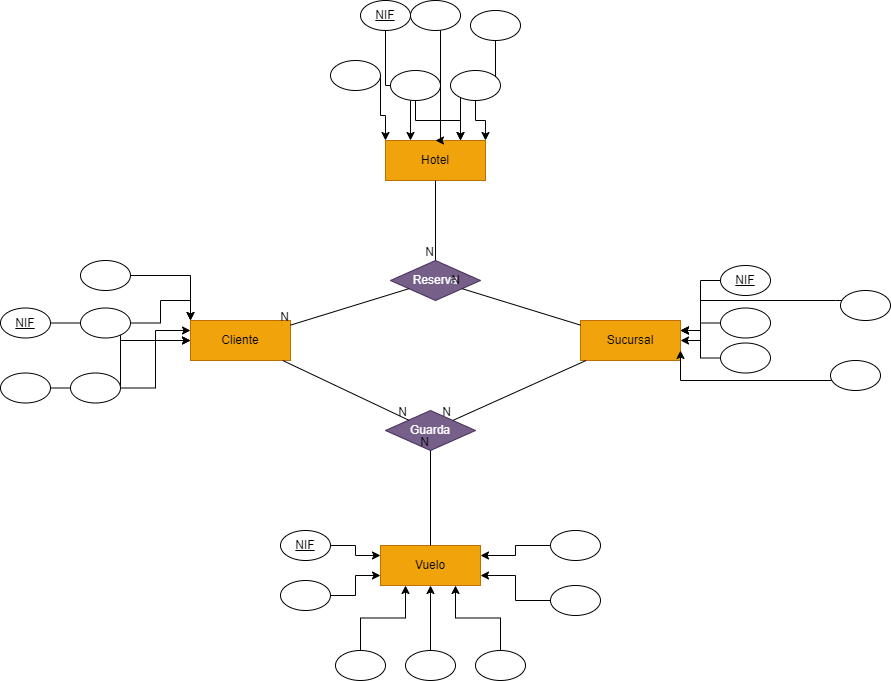

The diagram above was exported from draw.io. Its source (the exported page's mxGraphModel, read from the mxfile embedded in the PNG):
<mxGraphModel dx="1781" dy="653" grid="1" gridSize="10" guides="1" tooltips="1" connect="1" arrows="1" fold="1" page="1" pageScale="1" pageWidth="827" pageHeight="1169" math="0" shadow="0">
  <root>
    <mxCell id="WIyWlLk6GJQsqaUBKTNV-0" />
    <mxCell id="WIyWlLk6GJQsqaUBKTNV-1" parent="WIyWlLk6GJQsqaUBKTNV-0" />
    <mxCell id="WzdWIMbtXOXWW-_DHDSJ-0" value="Sucursal" style="whiteSpace=wrap;html=1;align=center;fillColor=#f0a30a;strokeColor=#BD7000;fontColor=#000000;" vertex="1" parent="WIyWlLk6GJQsqaUBKTNV-1">
      <mxGeometry x="430" y="320" width="100" height="40" as="geometry" />
    </mxCell>
    <mxCell id="WzdWIMbtXOXWW-_DHDSJ-1" value="Cliente" style="whiteSpace=wrap;html=1;align=center;fillColor=#f0a30a;strokeColor=#BD7000;fontColor=#000000;" vertex="1" parent="WIyWlLk6GJQsqaUBKTNV-1">
      <mxGeometry x="40" y="320" width="100" height="40" as="geometry" />
    </mxCell>
    <mxCell id="WzdWIMbtXOXWW-_DHDSJ-2" value="Vuelo" style="whiteSpace=wrap;html=1;align=center;fillColor=#f0a30a;strokeColor=#BD7000;fontColor=#000000;" vertex="1" parent="WIyWlLk6GJQsqaUBKTNV-1">
      <mxGeometry x="230" y="545" width="100" height="40" as="geometry" />
    </mxCell>
    <mxCell id="WzdWIMbtXOXWW-_DHDSJ-3" value="Hotel" style="whiteSpace=wrap;html=1;align=center;fillColor=#f0a30a;strokeColor=#BD7000;fontColor=#000000;" vertex="1" parent="WIyWlLk6GJQsqaUBKTNV-1">
      <mxGeometry x="235" y="140" width="100" height="40" as="geometry" />
    </mxCell>
    <mxCell id="WzdWIMbtXOXWW-_DHDSJ-4" value="Guarda" style="shape=rhombus;perimeter=rhombusPerimeter;whiteSpace=wrap;html=1;align=center;fillColor=#76608a;fontColor=#ffffff;strokeColor=#432D57;" vertex="1" parent="WIyWlLk6GJQsqaUBKTNV-1">
      <mxGeometry x="235" y="410" width="90" height="40" as="geometry" />
    </mxCell>
    <mxCell id="WzdWIMbtXOXWW-_DHDSJ-6" value="Reserva" style="shape=rhombus;perimeter=rhombusPerimeter;whiteSpace=wrap;html=1;align=center;fillColor=#76608a;fontColor=#ffffff;strokeColor=#432D57;" vertex="1" parent="WIyWlLk6GJQsqaUBKTNV-1">
      <mxGeometry x="240" y="260" width="90" height="40" as="geometry" />
    </mxCell>
    <mxCell id="WzdWIMbtXOXWW-_DHDSJ-8" value="" style="endArrow=none;html=1;rounded=0;" edge="1" parent="WIyWlLk6GJQsqaUBKTNV-1" source="WzdWIMbtXOXWW-_DHDSJ-1" target="WzdWIMbtXOXWW-_DHDSJ-4">
      <mxGeometry relative="1" as="geometry">
        <mxPoint x="330" y="340" as="sourcePoint" />
        <mxPoint x="490" y="340" as="targetPoint" />
      </mxGeometry>
    </mxCell>
    <mxCell id="WzdWIMbtXOXWW-_DHDSJ-9" value="N" style="resizable=0;html=1;whiteSpace=wrap;align=right;verticalAlign=bottom;" connectable="0" vertex="1" parent="WzdWIMbtXOXWW-_DHDSJ-8">
      <mxGeometry x="1" relative="1" as="geometry" />
    </mxCell>
    <mxCell id="WzdWIMbtXOXWW-_DHDSJ-10" value="" style="endArrow=none;html=1;rounded=0;" edge="1" parent="WIyWlLk6GJQsqaUBKTNV-1" source="WzdWIMbtXOXWW-_DHDSJ-0" target="WzdWIMbtXOXWW-_DHDSJ-4">
      <mxGeometry relative="1" as="geometry">
        <mxPoint x="142" y="370" as="sourcePoint" />
        <mxPoint x="268" y="430" as="targetPoint" />
      </mxGeometry>
    </mxCell>
    <mxCell id="WzdWIMbtXOXWW-_DHDSJ-11" value="N" style="resizable=0;html=1;whiteSpace=wrap;align=right;verticalAlign=bottom;" connectable="0" vertex="1" parent="WzdWIMbtXOXWW-_DHDSJ-10">
      <mxGeometry x="1" relative="1" as="geometry" />
    </mxCell>
    <mxCell id="WzdWIMbtXOXWW-_DHDSJ-12" value="" style="endArrow=none;html=1;rounded=0;" edge="1" parent="WIyWlLk6GJQsqaUBKTNV-1" source="WzdWIMbtXOXWW-_DHDSJ-2" target="WzdWIMbtXOXWW-_DHDSJ-4">
      <mxGeometry relative="1" as="geometry">
        <mxPoint x="152" y="380" as="sourcePoint" />
        <mxPoint x="278" y="440" as="targetPoint" />
      </mxGeometry>
    </mxCell>
    <mxCell id="WzdWIMbtXOXWW-_DHDSJ-13" value="N" style="resizable=0;html=1;whiteSpace=wrap;align=right;verticalAlign=bottom;" connectable="0" vertex="1" parent="WzdWIMbtXOXWW-_DHDSJ-12">
      <mxGeometry x="1" relative="1" as="geometry" />
    </mxCell>
    <mxCell id="WzdWIMbtXOXWW-_DHDSJ-14" value="" style="endArrow=none;html=1;rounded=0;" edge="1" parent="WIyWlLk6GJQsqaUBKTNV-1" source="WzdWIMbtXOXWW-_DHDSJ-6" target="WzdWIMbtXOXWW-_DHDSJ-1">
      <mxGeometry relative="1" as="geometry">
        <mxPoint x="162" y="390" as="sourcePoint" />
        <mxPoint x="288" y="450" as="targetPoint" />
      </mxGeometry>
    </mxCell>
    <mxCell id="WzdWIMbtXOXWW-_DHDSJ-15" value="N" style="resizable=0;html=1;whiteSpace=wrap;align=right;verticalAlign=bottom;" connectable="0" vertex="1" parent="WzdWIMbtXOXWW-_DHDSJ-14">
      <mxGeometry x="1" relative="1" as="geometry" />
    </mxCell>
    <mxCell id="WzdWIMbtXOXWW-_DHDSJ-16" value="" style="endArrow=none;html=1;rounded=0;" edge="1" parent="WIyWlLk6GJQsqaUBKTNV-1" source="WzdWIMbtXOXWW-_DHDSJ-0" target="WzdWIMbtXOXWW-_DHDSJ-6">
      <mxGeometry relative="1" as="geometry">
        <mxPoint x="172" y="400" as="sourcePoint" />
        <mxPoint x="298" y="460" as="targetPoint" />
      </mxGeometry>
    </mxCell>
    <mxCell id="WzdWIMbtXOXWW-_DHDSJ-17" value="N" style="resizable=0;html=1;whiteSpace=wrap;align=right;verticalAlign=bottom;" connectable="0" vertex="1" parent="WzdWIMbtXOXWW-_DHDSJ-16">
      <mxGeometry x="1" relative="1" as="geometry" />
    </mxCell>
    <mxCell id="WzdWIMbtXOXWW-_DHDSJ-18" value="" style="endArrow=none;html=1;rounded=0;" edge="1" parent="WIyWlLk6GJQsqaUBKTNV-1" source="WzdWIMbtXOXWW-_DHDSJ-3" target="WzdWIMbtXOXWW-_DHDSJ-6">
      <mxGeometry relative="1" as="geometry">
        <mxPoint x="182" y="410" as="sourcePoint" />
        <mxPoint x="308" y="470" as="targetPoint" />
      </mxGeometry>
    </mxCell>
    <mxCell id="WzdWIMbtXOXWW-_DHDSJ-19" value="N" style="resizable=0;html=1;whiteSpace=wrap;align=right;verticalAlign=bottom;" connectable="0" vertex="1" parent="WzdWIMbtXOXWW-_DHDSJ-18">
      <mxGeometry x="1" relative="1" as="geometry" />
    </mxCell>
    <mxCell id="WzdWIMbtXOXWW-_DHDSJ-54" style="edgeStyle=orthogonalEdgeStyle;rounded=0;orthogonalLoop=1;jettySize=auto;html=1;entryX=1;entryY=0.25;entryDx=0;entryDy=0;" edge="1" parent="WIyWlLk6GJQsqaUBKTNV-1" source="WzdWIMbtXOXWW-_DHDSJ-20" target="WzdWIMbtXOXWW-_DHDSJ-0">
      <mxGeometry relative="1" as="geometry" />
    </mxCell>
    <mxCell id="WzdWIMbtXOXWW-_DHDSJ-20" value="&lt;u&gt;NIF&lt;/u&gt;" style="ellipse;whiteSpace=wrap;html=1;align=center;" vertex="1" parent="WIyWlLk6GJQsqaUBKTNV-1">
      <mxGeometry x="570" y="265" width="50" height="30" as="geometry" />
    </mxCell>
    <mxCell id="WzdWIMbtXOXWW-_DHDSJ-56" style="edgeStyle=orthogonalEdgeStyle;rounded=0;orthogonalLoop=1;jettySize=auto;html=1;entryX=1;entryY=0.25;entryDx=0;entryDy=0;" edge="1" parent="WIyWlLk6GJQsqaUBKTNV-1" source="WzdWIMbtXOXWW-_DHDSJ-21" target="WzdWIMbtXOXWW-_DHDSJ-0">
      <mxGeometry relative="1" as="geometry" />
    </mxCell>
    <mxCell id="WzdWIMbtXOXWW-_DHDSJ-21" value="" style="ellipse;whiteSpace=wrap;html=1;align=center;" vertex="1" parent="WIyWlLk6GJQsqaUBKTNV-1">
      <mxGeometry x="570" y="342.5" width="50" height="30" as="geometry" />
    </mxCell>
    <mxCell id="WzdWIMbtXOXWW-_DHDSJ-55" style="edgeStyle=orthogonalEdgeStyle;rounded=0;orthogonalLoop=1;jettySize=auto;html=1;entryX=1;entryY=0.25;entryDx=0;entryDy=0;" edge="1" parent="WIyWlLk6GJQsqaUBKTNV-1" source="WzdWIMbtXOXWW-_DHDSJ-22" target="WzdWIMbtXOXWW-_DHDSJ-0">
      <mxGeometry relative="1" as="geometry" />
    </mxCell>
    <mxCell id="WzdWIMbtXOXWW-_DHDSJ-22" value="" style="ellipse;whiteSpace=wrap;html=1;align=center;" vertex="1" parent="WIyWlLk6GJQsqaUBKTNV-1">
      <mxGeometry x="570" y="307.5" width="50" height="30" as="geometry" />
    </mxCell>
    <mxCell id="WzdWIMbtXOXWW-_DHDSJ-57" style="edgeStyle=orthogonalEdgeStyle;rounded=0;orthogonalLoop=1;jettySize=auto;html=1;entryX=1;entryY=0.5;entryDx=0;entryDy=0;" edge="1" parent="WIyWlLk6GJQsqaUBKTNV-1" source="WzdWIMbtXOXWW-_DHDSJ-23" target="WzdWIMbtXOXWW-_DHDSJ-0">
      <mxGeometry relative="1" as="geometry">
        <Array as="points">
          <mxPoint x="685" y="300" />
          <mxPoint x="550" y="300" />
          <mxPoint x="550" y="340" />
        </Array>
      </mxGeometry>
    </mxCell>
    <mxCell id="WzdWIMbtXOXWW-_DHDSJ-23" value="" style="ellipse;whiteSpace=wrap;html=1;align=center;" vertex="1" parent="WIyWlLk6GJQsqaUBKTNV-1">
      <mxGeometry x="690" y="290" width="50" height="30" as="geometry" />
    </mxCell>
    <mxCell id="WzdWIMbtXOXWW-_DHDSJ-58" style="edgeStyle=orthogonalEdgeStyle;rounded=0;orthogonalLoop=1;jettySize=auto;html=1;entryX=1;entryY=0.75;entryDx=0;entryDy=0;" edge="1" parent="WIyWlLk6GJQsqaUBKTNV-1" source="WzdWIMbtXOXWW-_DHDSJ-24" target="WzdWIMbtXOXWW-_DHDSJ-0">
      <mxGeometry relative="1" as="geometry">
        <Array as="points">
          <mxPoint x="695" y="380" />
          <mxPoint x="530" y="380" />
        </Array>
      </mxGeometry>
    </mxCell>
    <mxCell id="WzdWIMbtXOXWW-_DHDSJ-24" value="" style="ellipse;whiteSpace=wrap;html=1;align=center;" vertex="1" parent="WIyWlLk6GJQsqaUBKTNV-1">
      <mxGeometry x="680" y="360" width="50" height="30" as="geometry" />
    </mxCell>
    <mxCell id="WzdWIMbtXOXWW-_DHDSJ-51" style="edgeStyle=orthogonalEdgeStyle;rounded=0;orthogonalLoop=1;jettySize=auto;html=1;entryX=0.25;entryY=0;entryDx=0;entryDy=0;" edge="1" parent="WIyWlLk6GJQsqaUBKTNV-1" source="WzdWIMbtXOXWW-_DHDSJ-25" target="WzdWIMbtXOXWW-_DHDSJ-3">
      <mxGeometry relative="1" as="geometry" />
    </mxCell>
    <mxCell id="WzdWIMbtXOXWW-_DHDSJ-25" value="&lt;u&gt;NIF&lt;/u&gt;" style="ellipse;whiteSpace=wrap;html=1;align=center;" vertex="1" parent="WIyWlLk6GJQsqaUBKTNV-1">
      <mxGeometry x="210" width="50" height="30" as="geometry" />
    </mxCell>
    <mxCell id="WzdWIMbtXOXWW-_DHDSJ-49" style="edgeStyle=orthogonalEdgeStyle;rounded=0;orthogonalLoop=1;jettySize=auto;html=1;entryX=0.75;entryY=0;entryDx=0;entryDy=0;" edge="1" parent="WIyWlLk6GJQsqaUBKTNV-1" source="WzdWIMbtXOXWW-_DHDSJ-26" target="WzdWIMbtXOXWW-_DHDSJ-3">
      <mxGeometry relative="1" as="geometry" />
    </mxCell>
    <mxCell id="WzdWIMbtXOXWW-_DHDSJ-26" value="" style="ellipse;whiteSpace=wrap;html=1;align=center;" vertex="1" parent="WIyWlLk6GJQsqaUBKTNV-1">
      <mxGeometry x="240" y="70" width="50" height="30" as="geometry" />
    </mxCell>
    <mxCell id="WzdWIMbtXOXWW-_DHDSJ-53" style="edgeStyle=orthogonalEdgeStyle;rounded=0;orthogonalLoop=1;jettySize=auto;html=1;entryX=0.75;entryY=0;entryDx=0;entryDy=0;" edge="1" parent="WIyWlLk6GJQsqaUBKTNV-1" source="WzdWIMbtXOXWW-_DHDSJ-27" target="WzdWIMbtXOXWW-_DHDSJ-3">
      <mxGeometry relative="1" as="geometry" />
    </mxCell>
    <mxCell id="WzdWIMbtXOXWW-_DHDSJ-27" value="" style="ellipse;whiteSpace=wrap;html=1;align=center;" vertex="1" parent="WIyWlLk6GJQsqaUBKTNV-1">
      <mxGeometry x="320" y="10" width="50" height="30" as="geometry" />
    </mxCell>
    <mxCell id="WzdWIMbtXOXWW-_DHDSJ-52" style="edgeStyle=orthogonalEdgeStyle;rounded=0;orthogonalLoop=1;jettySize=auto;html=1;entryX=0.5;entryY=0;entryDx=0;entryDy=0;" edge="1" parent="WIyWlLk6GJQsqaUBKTNV-1" source="WzdWIMbtXOXWW-_DHDSJ-28" target="WzdWIMbtXOXWW-_DHDSJ-3">
      <mxGeometry relative="1" as="geometry">
        <Array as="points">
          <mxPoint x="290" y="140" />
        </Array>
      </mxGeometry>
    </mxCell>
    <mxCell id="WzdWIMbtXOXWW-_DHDSJ-28" value="" style="ellipse;whiteSpace=wrap;html=1;align=center;" vertex="1" parent="WIyWlLk6GJQsqaUBKTNV-1">
      <mxGeometry x="260" width="50" height="30" as="geometry" />
    </mxCell>
    <mxCell id="WzdWIMbtXOXWW-_DHDSJ-48" style="edgeStyle=orthogonalEdgeStyle;rounded=0;orthogonalLoop=1;jettySize=auto;html=1;entryX=1;entryY=0;entryDx=0;entryDy=0;" edge="1" parent="WIyWlLk6GJQsqaUBKTNV-1" source="WzdWIMbtXOXWW-_DHDSJ-29" target="WzdWIMbtXOXWW-_DHDSJ-3">
      <mxGeometry relative="1" as="geometry" />
    </mxCell>
    <mxCell id="WzdWIMbtXOXWW-_DHDSJ-29" value="" style="ellipse;whiteSpace=wrap;html=1;align=center;" vertex="1" parent="WIyWlLk6GJQsqaUBKTNV-1">
      <mxGeometry x="300" y="70" width="50" height="30" as="geometry" />
    </mxCell>
    <mxCell id="WzdWIMbtXOXWW-_DHDSJ-50" style="edgeStyle=orthogonalEdgeStyle;rounded=0;orthogonalLoop=1;jettySize=auto;html=1;entryX=0;entryY=0;entryDx=0;entryDy=0;" edge="1" parent="WIyWlLk6GJQsqaUBKTNV-1" source="WzdWIMbtXOXWW-_DHDSJ-30" target="WzdWIMbtXOXWW-_DHDSJ-3">
      <mxGeometry relative="1" as="geometry">
        <Array as="points">
          <mxPoint x="230" y="115" />
          <mxPoint x="235" y="115" />
        </Array>
      </mxGeometry>
    </mxCell>
    <mxCell id="WzdWIMbtXOXWW-_DHDSJ-30" value="" style="ellipse;whiteSpace=wrap;html=1;align=center;" vertex="1" parent="WIyWlLk6GJQsqaUBKTNV-1">
      <mxGeometry x="180" y="60" width="50" height="30" as="geometry" />
    </mxCell>
    <mxCell id="WzdWIMbtXOXWW-_DHDSJ-59" style="edgeStyle=orthogonalEdgeStyle;rounded=0;orthogonalLoop=1;jettySize=auto;html=1;entryX=0;entryY=0.25;entryDx=0;entryDy=0;" edge="1" parent="WIyWlLk6GJQsqaUBKTNV-1" source="WzdWIMbtXOXWW-_DHDSJ-31" target="WzdWIMbtXOXWW-_DHDSJ-2">
      <mxGeometry relative="1" as="geometry" />
    </mxCell>
    <mxCell id="WzdWIMbtXOXWW-_DHDSJ-31" value="&lt;u&gt;NIF&lt;/u&gt;" style="ellipse;whiteSpace=wrap;html=1;align=center;" vertex="1" parent="WIyWlLk6GJQsqaUBKTNV-1">
      <mxGeometry x="130" y="530" width="50" height="30" as="geometry" />
    </mxCell>
    <mxCell id="WzdWIMbtXOXWW-_DHDSJ-64" style="edgeStyle=orthogonalEdgeStyle;rounded=0;orthogonalLoop=1;jettySize=auto;html=1;entryX=0.5;entryY=1;entryDx=0;entryDy=0;exitX=0.5;exitY=0;exitDx=0;exitDy=0;" edge="1" parent="WIyWlLk6GJQsqaUBKTNV-1" source="WzdWIMbtXOXWW-_DHDSJ-32" target="WzdWIMbtXOXWW-_DHDSJ-2">
      <mxGeometry relative="1" as="geometry" />
    </mxCell>
    <mxCell id="WzdWIMbtXOXWW-_DHDSJ-32" value="" style="ellipse;whiteSpace=wrap;html=1;align=center;" vertex="1" parent="WIyWlLk6GJQsqaUBKTNV-1">
      <mxGeometry x="255" y="650" width="50" height="30" as="geometry" />
    </mxCell>
    <mxCell id="WzdWIMbtXOXWW-_DHDSJ-63" style="edgeStyle=orthogonalEdgeStyle;rounded=0;orthogonalLoop=1;jettySize=auto;html=1;entryX=0.25;entryY=1;entryDx=0;entryDy=0;exitX=0.5;exitY=0;exitDx=0;exitDy=0;" edge="1" parent="WIyWlLk6GJQsqaUBKTNV-1" source="WzdWIMbtXOXWW-_DHDSJ-33" target="WzdWIMbtXOXWW-_DHDSJ-2">
      <mxGeometry relative="1" as="geometry">
        <mxPoint x="240" y="650" as="sourcePoint" />
      </mxGeometry>
    </mxCell>
    <mxCell id="WzdWIMbtXOXWW-_DHDSJ-33" value="" style="ellipse;whiteSpace=wrap;html=1;align=center;" vertex="1" parent="WIyWlLk6GJQsqaUBKTNV-1">
      <mxGeometry x="185" y="650" width="50" height="30" as="geometry" />
    </mxCell>
    <mxCell id="WzdWIMbtXOXWW-_DHDSJ-62" style="edgeStyle=orthogonalEdgeStyle;rounded=0;orthogonalLoop=1;jettySize=auto;html=1;entryX=1;entryY=0.75;entryDx=0;entryDy=0;" edge="1" parent="WIyWlLk6GJQsqaUBKTNV-1" source="WzdWIMbtXOXWW-_DHDSJ-34" target="WzdWIMbtXOXWW-_DHDSJ-2">
      <mxGeometry relative="1" as="geometry" />
    </mxCell>
    <mxCell id="WzdWIMbtXOXWW-_DHDSJ-34" value="" style="ellipse;whiteSpace=wrap;html=1;align=center;" vertex="1" parent="WIyWlLk6GJQsqaUBKTNV-1">
      <mxGeometry x="400" y="585" width="50" height="30" as="geometry" />
    </mxCell>
    <mxCell id="WzdWIMbtXOXWW-_DHDSJ-65" style="edgeStyle=orthogonalEdgeStyle;rounded=0;orthogonalLoop=1;jettySize=auto;html=1;entryX=0.75;entryY=1;entryDx=0;entryDy=0;" edge="1" parent="WIyWlLk6GJQsqaUBKTNV-1" source="WzdWIMbtXOXWW-_DHDSJ-35" target="WzdWIMbtXOXWW-_DHDSJ-2">
      <mxGeometry relative="1" as="geometry" />
    </mxCell>
    <mxCell id="WzdWIMbtXOXWW-_DHDSJ-35" value="" style="ellipse;whiteSpace=wrap;html=1;align=center;" vertex="1" parent="WIyWlLk6GJQsqaUBKTNV-1">
      <mxGeometry x="325" y="650" width="50" height="30" as="geometry" />
    </mxCell>
    <mxCell id="WzdWIMbtXOXWW-_DHDSJ-60" style="edgeStyle=orthogonalEdgeStyle;rounded=0;orthogonalLoop=1;jettySize=auto;html=1;entryX=0;entryY=0.75;entryDx=0;entryDy=0;" edge="1" parent="WIyWlLk6GJQsqaUBKTNV-1" source="WzdWIMbtXOXWW-_DHDSJ-36" target="WzdWIMbtXOXWW-_DHDSJ-2">
      <mxGeometry relative="1" as="geometry" />
    </mxCell>
    <mxCell id="WzdWIMbtXOXWW-_DHDSJ-36" value="" style="ellipse;whiteSpace=wrap;html=1;align=center;" vertex="1" parent="WIyWlLk6GJQsqaUBKTNV-1">
      <mxGeometry x="130" y="580" width="50" height="30" as="geometry" />
    </mxCell>
    <mxCell id="WzdWIMbtXOXWW-_DHDSJ-61" style="edgeStyle=orthogonalEdgeStyle;rounded=0;orthogonalLoop=1;jettySize=auto;html=1;entryX=1;entryY=0.25;entryDx=0;entryDy=0;" edge="1" parent="WIyWlLk6GJQsqaUBKTNV-1" source="WzdWIMbtXOXWW-_DHDSJ-37" target="WzdWIMbtXOXWW-_DHDSJ-2">
      <mxGeometry relative="1" as="geometry" />
    </mxCell>
    <mxCell id="WzdWIMbtXOXWW-_DHDSJ-37" value="" style="ellipse;whiteSpace=wrap;html=1;align=center;" vertex="1" parent="WIyWlLk6GJQsqaUBKTNV-1">
      <mxGeometry x="400" y="530" width="50" height="30" as="geometry" />
    </mxCell>
    <mxCell id="WzdWIMbtXOXWW-_DHDSJ-47" style="edgeStyle=orthogonalEdgeStyle;rounded=0;orthogonalLoop=1;jettySize=auto;html=1;entryX=0;entryY=0.5;entryDx=0;entryDy=0;" edge="1" parent="WIyWlLk6GJQsqaUBKTNV-1" source="WzdWIMbtXOXWW-_DHDSJ-38" target="WzdWIMbtXOXWW-_DHDSJ-1">
      <mxGeometry relative="1" as="geometry" />
    </mxCell>
    <mxCell id="WzdWIMbtXOXWW-_DHDSJ-38" value="&lt;u&gt;NIF&lt;/u&gt;" style="ellipse;whiteSpace=wrap;html=1;align=center;" vertex="1" parent="WIyWlLk6GJQsqaUBKTNV-1">
      <mxGeometry x="-150" y="307.5" width="50" height="30" as="geometry" />
    </mxCell>
    <mxCell id="WzdWIMbtXOXWW-_DHDSJ-45" style="edgeStyle=orthogonalEdgeStyle;rounded=0;orthogonalLoop=1;jettySize=auto;html=1;entryX=0;entryY=0.5;entryDx=0;entryDy=0;" edge="1" parent="WIyWlLk6GJQsqaUBKTNV-1" source="WzdWIMbtXOXWW-_DHDSJ-39" target="WzdWIMbtXOXWW-_DHDSJ-1">
      <mxGeometry relative="1" as="geometry" />
    </mxCell>
    <mxCell id="WzdWIMbtXOXWW-_DHDSJ-39" value="" style="ellipse;whiteSpace=wrap;html=1;align=center;" vertex="1" parent="WIyWlLk6GJQsqaUBKTNV-1">
      <mxGeometry x="-150" y="372.5" width="50" height="30" as="geometry" />
    </mxCell>
    <mxCell id="WzdWIMbtXOXWW-_DHDSJ-46" style="edgeStyle=orthogonalEdgeStyle;rounded=0;orthogonalLoop=1;jettySize=auto;html=1;entryX=0;entryY=0;entryDx=0;entryDy=0;" edge="1" parent="WIyWlLk6GJQsqaUBKTNV-1" source="WzdWIMbtXOXWW-_DHDSJ-40" target="WzdWIMbtXOXWW-_DHDSJ-1">
      <mxGeometry relative="1" as="geometry" />
    </mxCell>
    <mxCell id="WzdWIMbtXOXWW-_DHDSJ-40" value="" style="ellipse;whiteSpace=wrap;html=1;align=center;" vertex="1" parent="WIyWlLk6GJQsqaUBKTNV-1">
      <mxGeometry x="-70" y="260" width="50" height="30" as="geometry" />
    </mxCell>
    <mxCell id="WzdWIMbtXOXWW-_DHDSJ-43" style="edgeStyle=orthogonalEdgeStyle;rounded=0;orthogonalLoop=1;jettySize=auto;html=1;entryX=0;entryY=0;entryDx=0;entryDy=0;" edge="1" parent="WIyWlLk6GJQsqaUBKTNV-1" source="WzdWIMbtXOXWW-_DHDSJ-41" target="WzdWIMbtXOXWW-_DHDSJ-1">
      <mxGeometry relative="1" as="geometry" />
    </mxCell>
    <mxCell id="WzdWIMbtXOXWW-_DHDSJ-41" value="" style="ellipse;whiteSpace=wrap;html=1;align=center;" vertex="1" parent="WIyWlLk6GJQsqaUBKTNV-1">
      <mxGeometry x="-70" y="307.5" width="50" height="30" as="geometry" />
    </mxCell>
    <mxCell id="WzdWIMbtXOXWW-_DHDSJ-44" style="edgeStyle=orthogonalEdgeStyle;rounded=0;orthogonalLoop=1;jettySize=auto;html=1;entryX=0;entryY=0.25;entryDx=0;entryDy=0;" edge="1" parent="WIyWlLk6GJQsqaUBKTNV-1" source="WzdWIMbtXOXWW-_DHDSJ-42" target="WzdWIMbtXOXWW-_DHDSJ-1">
      <mxGeometry relative="1" as="geometry" />
    </mxCell>
    <mxCell id="WzdWIMbtXOXWW-_DHDSJ-42" value="" style="ellipse;whiteSpace=wrap;html=1;align=center;" vertex="1" parent="WIyWlLk6GJQsqaUBKTNV-1">
      <mxGeometry x="-80" y="372.5" width="50" height="30" as="geometry" />
    </mxCell>
  </root>
</mxGraphModel>